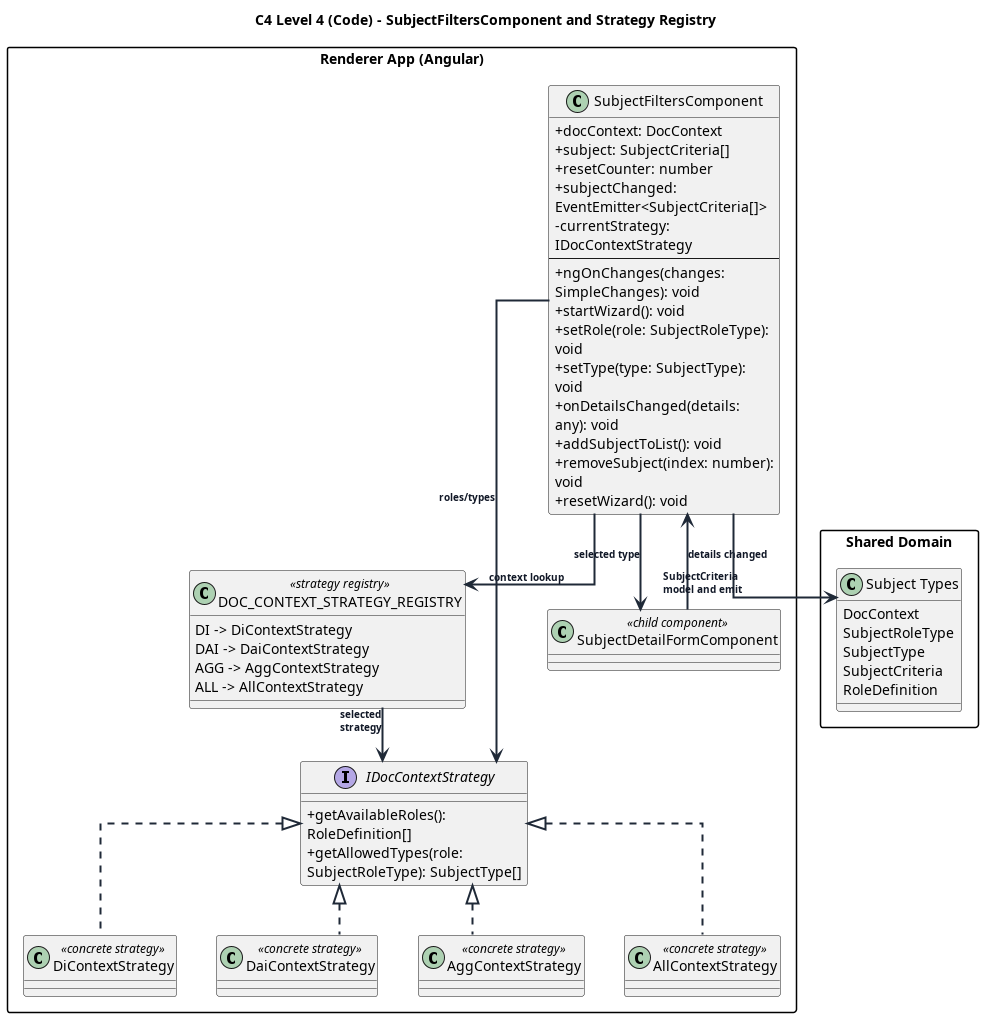

The diagram above was rendered by PlantUML. Its source (embedded in the PNG):
@startuml subject-filters-strategy-registry-code-l4

title C4 Level 4 (Code) - SubjectFiltersComponent and Strategy Registry

allowmixing
top to bottom direction

skinparam shadowing false
skinparam packageStyle rectangle
skinparam classAttributeIconSize 0
skinparam defaultTextAlignment left
skinparam linetype ortho
skinparam ArrowThickness 2
skinparam ArrowColor #1F2937
skinparam ArrowFontColor #111827
skinparam ArrowFontSize 10
skinparam ArrowFontStyle bold
skinparam wrapWidth 220
skinparam maxMessageSize 80
skinparam nodesep 40
skinparam ranksep 50

package "Renderer App (Angular)" {
  class "SubjectFiltersComponent" as SubjectFilters {
    +docContext: DocContext
    +subject: SubjectCriteria[]
    +resetCounter: number
    +subjectChanged: EventEmitter<SubjectCriteria[]>
    -currentStrategy: IDocContextStrategy
    --
    +ngOnChanges(changes: SimpleChanges): void
    +startWizard(): void
    +setRole(role: SubjectRoleType): void
    +setType(type: SubjectType): void
    +onDetailsChanged(details: any): void
    +addSubjectToList(): void
    +removeSubject(index: number): void
    +resetWizard(): void   
  }

  class "DOC_CONTEXT_STRATEGY_REGISTRY" as ContextRegistry <<strategy registry>> {
    DI -> DiContextStrategy
    DAI -> DaiContextStrategy
    AGG -> AggContextStrategy
    ALL -> AllContextStrategy
  }

  interface "IDocContextStrategy" as ContextStrategy {
    +getAvailableRoles(): RoleDefinition[]
    +getAllowedTypes(role: SubjectRoleType): SubjectType[]
  }

  class "DiContextStrategy" as DiStrategy <<concrete strategy>>
  class "DaiContextStrategy" as DaiStrategy <<concrete strategy>>
  class "AggContextStrategy" as AggStrategy <<concrete strategy>>
  class "AllContextStrategy" as AllStrategy <<concrete strategy>>

  class "SubjectDetailFormComponent" as DetailForm <<child component>>
}

package "Shared Domain" {
  class "Subject Types" as SubjectTypes {
    DocContext
    SubjectRoleType
    SubjectType
    SubjectCriteria
    RoleDefinition
  }
}

SubjectFilters --> ContextRegistry : context lookup
ContextRegistry --> ContextStrategy : selected strategy
ContextStrategy <|.. DiStrategy
ContextStrategy <|.. DaiStrategy
ContextStrategy <|.. AggStrategy
ContextStrategy <|.. AllStrategy

SubjectFilters --> ContextStrategy : roles/types
SubjectFilters --> DetailForm : selected type
DetailForm --> SubjectFilters : details changed

SubjectFilters --> SubjectTypes : SubjectCriteria model and emit

' Compact layout hints for concrete strategies (single row)
DiStrategy -[hidden]right-> DaiStrategy
DaiStrategy -[hidden]right-> AggStrategy
AggStrategy -[hidden]right-> AllStrategy

@enduml